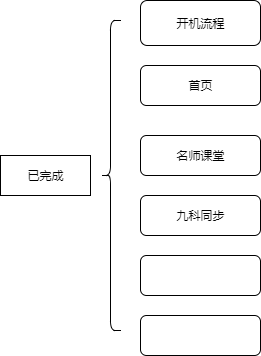

The diagram above was exported from draw.io. Its source (the exported page's mxGraphModel, read from the mxfile embedded in the PNG):
<mxGraphModel dx="828" dy="435" grid="1" gridSize="10" guides="1" tooltips="1" connect="1" arrows="1" fold="1" page="1" pageScale="1" pageWidth="827" pageHeight="1169" math="0" shadow="0">
  <root>
    <mxCell id="0" />
    <mxCell id="1" parent="0" />
    <mxCell id="Os_Y55dH8ZpYBKGrfEJx-2" value="开机流程" style="rounded=1;whiteSpace=wrap;html=1;" vertex="1" parent="1">
      <mxGeometry x="190" y="100" width="120" height="45" as="geometry" />
    </mxCell>
    <mxCell id="Os_Y55dH8ZpYBKGrfEJx-4" value="已完成" style="rounded=0;whiteSpace=wrap;html=1;" vertex="1" parent="1">
      <mxGeometry x="50" y="255" width="90" height="40" as="geometry" />
    </mxCell>
    <mxCell id="Os_Y55dH8ZpYBKGrfEJx-5" value="" style="shape=curlyBracket;whiteSpace=wrap;html=1;rounded=1;" vertex="1" parent="1">
      <mxGeometry x="150" y="120" width="20" height="310" as="geometry" />
    </mxCell>
    <mxCell id="Os_Y55dH8ZpYBKGrfEJx-6" value="首页" style="rounded=1;whiteSpace=wrap;html=1;" vertex="1" parent="1">
      <mxGeometry x="190" y="165" width="120" height="40" as="geometry" />
    </mxCell>
    <mxCell id="Os_Y55dH8ZpYBKGrfEJx-7" value="名师课堂" style="rounded=1;whiteSpace=wrap;html=1;" vertex="1" parent="1">
      <mxGeometry x="190" y="235" width="120" height="40" as="geometry" />
    </mxCell>
    <mxCell id="Os_Y55dH8ZpYBKGrfEJx-8" value="九科同步" style="rounded=1;whiteSpace=wrap;html=1;" vertex="1" parent="1">
      <mxGeometry x="190" y="295" width="120" height="40" as="geometry" />
    </mxCell>
    <mxCell id="Os_Y55dH8ZpYBKGrfEJx-9" value="" style="rounded=1;whiteSpace=wrap;html=1;" vertex="1" parent="1">
      <mxGeometry x="190" y="355" width="120" height="40" as="geometry" />
    </mxCell>
    <mxCell id="Os_Y55dH8ZpYBKGrfEJx-10" value="" style="rounded=1;whiteSpace=wrap;html=1;" vertex="1" parent="1">
      <mxGeometry x="190" y="415" width="120" height="40" as="geometry" />
    </mxCell>
  </root>
</mxGraphModel>